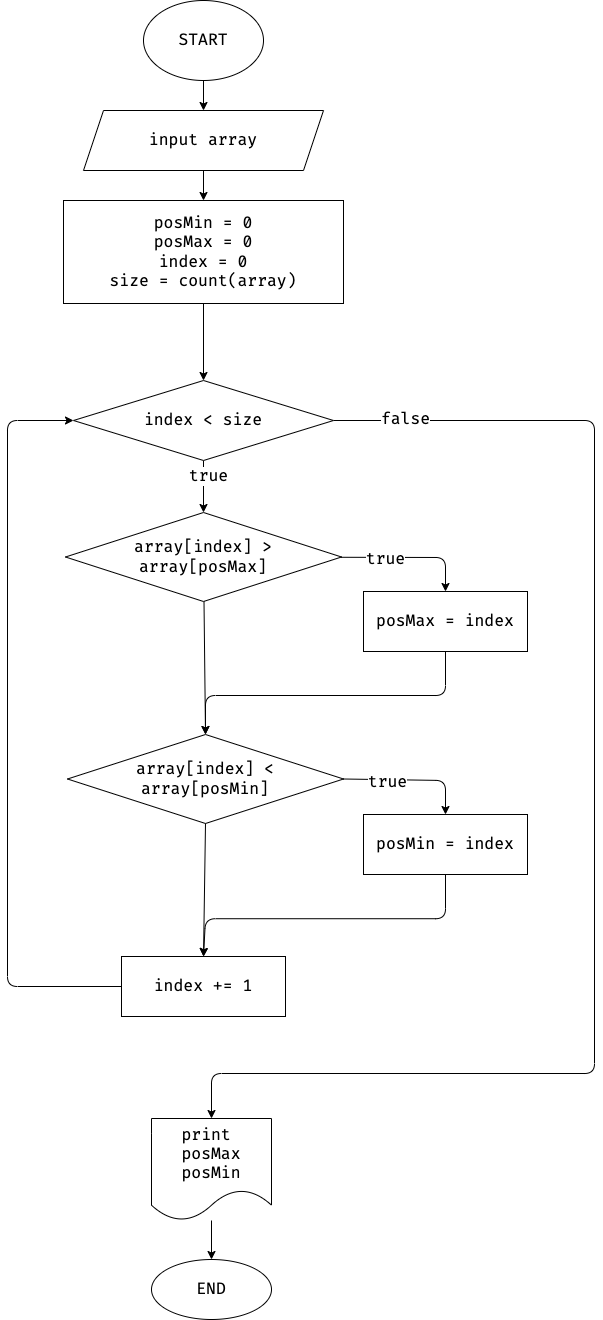

The diagram above was exported from draw.io. Its source (the exported page's mxGraphModel, read from the mxfile embedded in the PNG):
<mxGraphModel dx="826" dy="623" grid="0" gridSize="10" guides="1" tooltips="1" connect="1" arrows="1" fold="1" page="0" pageScale="1" pageWidth="827" pageHeight="1169" math="0" shadow="0">
  <root>
    <mxCell id="0" />
    <mxCell id="1" parent="0" />
    <mxCell id="5" value="" style="edgeStyle=none;html=1;fontFamily=Fira Code;fontSize=16;" parent="1" source="3" target="4" edge="1">
      <mxGeometry relative="1" as="geometry" />
    </mxCell>
    <mxCell id="3" value="START" style="ellipse;whiteSpace=wrap;html=1;fontFamily=Fira Code;fontSize=16;" parent="1" vertex="1">
      <mxGeometry x="210" y="20" width="120" height="80" as="geometry" />
    </mxCell>
    <mxCell id="7" value="" style="edgeStyle=none;html=1;fontFamily=Fira Code;fontSize=16;" parent="1" source="4" target="6" edge="1">
      <mxGeometry relative="1" as="geometry" />
    </mxCell>
    <mxCell id="4" value="input array" style="shape=parallelogram;perimeter=parallelogramPerimeter;whiteSpace=wrap;html=1;fixedSize=1;fontSize=16;fontFamily=Fira Code;" parent="1" vertex="1">
      <mxGeometry x="150" y="130" width="240" height="60" as="geometry" />
    </mxCell>
    <mxCell id="9" value="" style="edgeStyle=none;html=1;fontFamily=Fira Code;fontSize=16;" parent="1" source="6" target="8" edge="1">
      <mxGeometry relative="1" as="geometry" />
    </mxCell>
    <mxCell id="6" value="posMin = 0&lt;br style=&quot;font-size: 16px;&quot;&gt;posMax = 0&lt;br style=&quot;font-size: 16px;&quot;&gt;index = 0&lt;br style=&quot;font-size: 16px;&quot;&gt;size = count(array)" style="whiteSpace=wrap;html=1;fontSize=16;fontFamily=Fira Code;" parent="1" vertex="1">
      <mxGeometry x="130" y="220" width="280" height="103" as="geometry" />
    </mxCell>
    <mxCell id="11" value="" style="edgeStyle=none;html=1;fontFamily=Fira Code;fontSize=16;" parent="1" source="8" target="10" edge="1">
      <mxGeometry relative="1" as="geometry" />
    </mxCell>
    <mxCell id="12" value="true" style="edgeLabel;html=1;align=center;verticalAlign=middle;resizable=0;points=[];fontSize=16;fontFamily=Fira Code;" parent="11" vertex="1" connectable="0">
      <mxGeometry x="-0.4231" y="4" relative="1" as="geometry">
        <mxPoint as="offset" />
      </mxGeometry>
    </mxCell>
    <mxCell id="30" value="" style="edgeStyle=none;html=1;fontFamily=Fira Code;fontSize=16;entryX=0.5;entryY=0;entryDx=0;entryDy=0;" parent="1" source="8" target="29" edge="1">
      <mxGeometry relative="1" as="geometry">
        <Array as="points">
          <mxPoint x="661" y="440" />
          <mxPoint x="661" y="1093" />
          <mxPoint x="278" y="1093" />
        </Array>
      </mxGeometry>
    </mxCell>
    <mxCell id="32" value="false" style="edgeLabel;html=1;align=center;verticalAlign=middle;resizable=0;points=[];fontSize=16;fontFamily=Fira Code;" parent="30" vertex="1" connectable="0">
      <mxGeometry x="-0.8942" y="2" relative="1" as="geometry">
        <mxPoint as="offset" />
      </mxGeometry>
    </mxCell>
    <mxCell id="8" value="index &amp;lt; size" style="rhombus;whiteSpace=wrap;html=1;fontSize=16;fontFamily=Fira Code;" parent="1" vertex="1">
      <mxGeometry x="140" y="400" width="260" height="80" as="geometry" />
    </mxCell>
    <mxCell id="14" value="" style="edgeStyle=none;html=1;fontFamily=Fira Code;fontSize=16;" parent="1" source="10" target="13" edge="1">
      <mxGeometry relative="1" as="geometry">
        <Array as="points">
          <mxPoint x="512" y="577" />
        </Array>
      </mxGeometry>
    </mxCell>
    <mxCell id="15" value="true" style="edgeLabel;html=1;align=center;verticalAlign=middle;resizable=0;points=[];fontSize=16;fontFamily=Fira Code;" parent="14" vertex="1" connectable="0">
      <mxGeometry x="-0.3602" y="-2" relative="1" as="geometry">
        <mxPoint as="offset" />
      </mxGeometry>
    </mxCell>
    <mxCell id="20" value="" style="edgeStyle=none;html=1;fontFamily=Fira Code;fontSize=16;entryX=0.5;entryY=0;entryDx=0;entryDy=0;" parent="1" source="10" target="19" edge="1">
      <mxGeometry relative="1" as="geometry" />
    </mxCell>
    <mxCell id="10" value="array[index] &amp;gt; array[posMax]" style="rhombus;whiteSpace=wrap;html=1;fontSize=16;fontFamily=Fira Code;" parent="1" vertex="1">
      <mxGeometry x="132" y="532" width="276" height="89" as="geometry" />
    </mxCell>
    <mxCell id="21" style="edgeStyle=none;html=1;entryX=0.5;entryY=0;entryDx=0;entryDy=0;fontFamily=Fira Code;fontSize=16;exitX=0.5;exitY=1;exitDx=0;exitDy=0;" parent="1" source="13" target="19" edge="1">
      <mxGeometry relative="1" as="geometry">
        <Array as="points">
          <mxPoint x="512" y="715" />
          <mxPoint x="272" y="715" />
        </Array>
      </mxGeometry>
    </mxCell>
    <mxCell id="13" value="&lt;span&gt;posMax = index&lt;/span&gt;" style="whiteSpace=wrap;html=1;fontSize=16;fontFamily=Fira Code;" parent="1" vertex="1">
      <mxGeometry x="430" y="611" width="164" height="60" as="geometry" />
    </mxCell>
    <mxCell id="19" value="array[index] &amp;lt; array[posMin]" style="rhombus;whiteSpace=wrap;html=1;fontSize=16;fontFamily=Fira Code;" parent="1" vertex="1">
      <mxGeometry x="134" y="754" width="276" height="89" as="geometry" />
    </mxCell>
    <mxCell id="22" value="" style="edgeStyle=none;html=1;fontFamily=Fira Code;fontSize=16;exitX=0.5;exitY=1;exitDx=0;exitDy=0;entryX=0.5;entryY=0;entryDx=0;entryDy=0;" parent="1" source="19" target="27" edge="1">
      <mxGeometry relative="1" as="geometry">
        <mxPoint x="270.39973962571185" y="844.0910984540276" as="sourcePoint" />
        <mxPoint x="271.6002603742879" y="977.3489015459725" as="targetPoint" />
      </mxGeometry>
    </mxCell>
    <mxCell id="23" value="&lt;span&gt;posMin = index&lt;/span&gt;" style="whiteSpace=wrap;html=1;fontSize=16;fontFamily=Fira Code;" parent="1" vertex="1">
      <mxGeometry x="430" y="834" width="164" height="60" as="geometry" />
    </mxCell>
    <mxCell id="24" style="edgeStyle=none;html=1;entryX=0.5;entryY=0;entryDx=0;entryDy=0;fontFamily=Fira Code;fontSize=16;exitX=0.5;exitY=1;exitDx=0;exitDy=0;" parent="1" source="23" target="27" edge="1">
      <mxGeometry relative="1" as="geometry">
        <mxPoint x="272" y="977.22" as="targetPoint" />
        <Array as="points">
          <mxPoint x="512" y="938.22" />
          <mxPoint x="272" y="938.22" />
        </Array>
      </mxGeometry>
    </mxCell>
    <mxCell id="25" value="" style="edgeStyle=none;html=1;fontFamily=Fira Code;fontSize=16;exitX=1;exitY=0.5;exitDx=0;exitDy=0;" parent="1" source="19" target="23" edge="1">
      <mxGeometry relative="1" as="geometry">
        <mxPoint x="407.121424617088" y="800.0033087285478" as="sourcePoint" />
        <Array as="points">
          <mxPoint x="512" y="800" />
        </Array>
      </mxGeometry>
    </mxCell>
    <mxCell id="26" value="true" style="edgeLabel;html=1;align=center;verticalAlign=middle;resizable=0;points=[];fontSize=16;fontFamily=Fira Code;" parent="25" vertex="1" connectable="0">
      <mxGeometry x="-0.3602" y="-2" relative="1" as="geometry">
        <mxPoint as="offset" />
      </mxGeometry>
    </mxCell>
    <mxCell id="28" style="edgeStyle=none;html=1;fontFamily=Fira Code;fontSize=16;entryX=0;entryY=0.5;entryDx=0;entryDy=0;" parent="1" source="27" target="8" edge="1">
      <mxGeometry relative="1" as="geometry">
        <mxPoint x="8" y="355" as="targetPoint" />
        <Array as="points">
          <mxPoint x="74" y="1006" />
          <mxPoint x="74" y="440" />
        </Array>
      </mxGeometry>
    </mxCell>
    <mxCell id="27" value="&lt;span&gt;index += 1&lt;/span&gt;" style="whiteSpace=wrap;html=1;fontSize=16;fontFamily=Fira Code;" parent="1" vertex="1">
      <mxGeometry x="188" y="976" width="164" height="60" as="geometry" />
    </mxCell>
    <mxCell id="34" value="" style="edgeStyle=none;html=1;fontFamily=Fira Code;fontSize=16;" parent="1" source="29" target="33" edge="1">
      <mxGeometry relative="1" as="geometry" />
    </mxCell>
    <mxCell id="29" value="print&amp;nbsp;&lt;br&gt;posMax&lt;br&gt;posMin" style="shape=document;whiteSpace=wrap;html=1;boundedLbl=1;fontSize=16;fontFamily=Fira Code;" parent="1" vertex="1">
      <mxGeometry x="218" y="1138" width="120" height="102" as="geometry" />
    </mxCell>
    <mxCell id="33" value="END" style="ellipse;whiteSpace=wrap;html=1;fontSize=16;fontFamily=Fira Code;" parent="1" vertex="1">
      <mxGeometry x="218" y="1279" width="120" height="60" as="geometry" />
    </mxCell>
  </root>
</mxGraphModel>